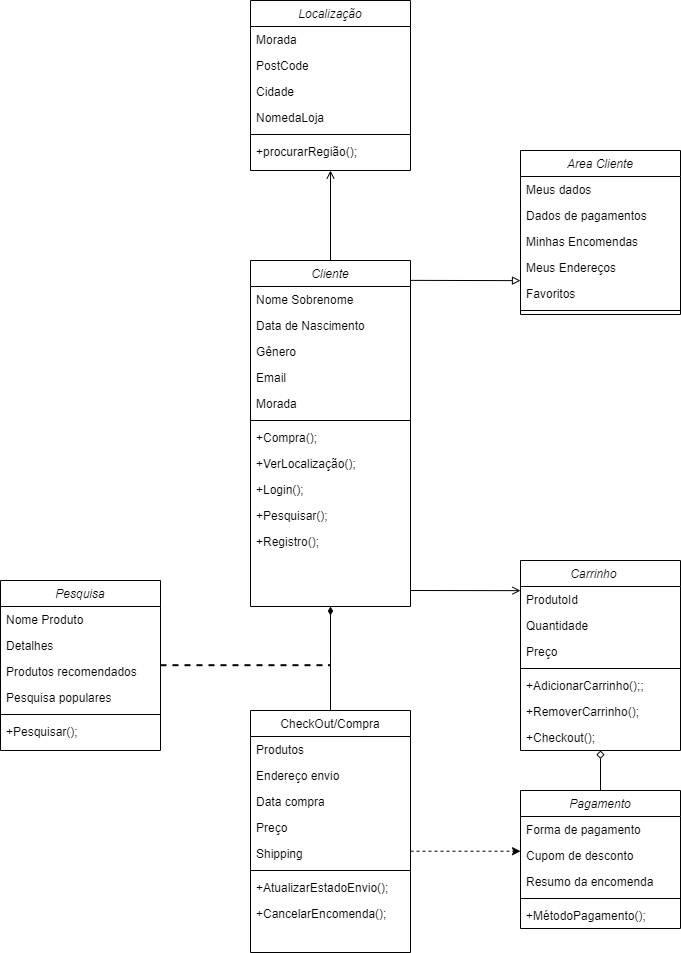

The diagram above was exported from draw.io. Its source (the exported page's mxGraphModel, read from the mxfile embedded in the PNG):
<mxGraphModel dx="1921" dy="1745" grid="1" gridSize="10" guides="1" tooltips="1" connect="1" arrows="1" fold="1" page="1" pageScale="1" pageWidth="827" pageHeight="1169" math="0" shadow="0">
  <root>
    <mxCell id="WIyWlLk6GJQsqaUBKTNV-0" />
    <mxCell id="WIyWlLk6GJQsqaUBKTNV-1" parent="WIyWlLk6GJQsqaUBKTNV-0" />
    <mxCell id="zkfFHV4jXpPFQw0GAbJ--0" value="Cliente" style="swimlane;fontStyle=2;align=center;verticalAlign=top;childLayout=stackLayout;horizontal=1;startSize=26;horizontalStack=0;resizeParent=1;resizeLast=0;collapsible=1;marginBottom=0;rounded=0;shadow=0;strokeWidth=1;" parent="WIyWlLk6GJQsqaUBKTNV-1" vertex="1">
      <mxGeometry x="220" y="-70" width="160" height="346" as="geometry">
        <mxRectangle x="230" y="140" width="160" height="26" as="alternateBounds" />
      </mxGeometry>
    </mxCell>
    <mxCell id="zkfFHV4jXpPFQw0GAbJ--1" value="Nome Sobrenome" style="text;align=left;verticalAlign=top;spacingLeft=4;spacingRight=4;overflow=hidden;rotatable=0;points=[[0,0.5],[1,0.5]];portConstraint=eastwest;" parent="zkfFHV4jXpPFQw0GAbJ--0" vertex="1">
      <mxGeometry y="26" width="160" height="26" as="geometry" />
    </mxCell>
    <mxCell id="zkfFHV4jXpPFQw0GAbJ--2" value="Data de Nascimento" style="text;align=left;verticalAlign=top;spacingLeft=4;spacingRight=4;overflow=hidden;rotatable=0;points=[[0,0.5],[1,0.5]];portConstraint=eastwest;rounded=0;shadow=0;html=0;" parent="zkfFHV4jXpPFQw0GAbJ--0" vertex="1">
      <mxGeometry y="52" width="160" height="26" as="geometry" />
    </mxCell>
    <mxCell id="zkfFHV4jXpPFQw0GAbJ--3" value="Gênero" style="text;align=left;verticalAlign=top;spacingLeft=4;spacingRight=4;overflow=hidden;rotatable=0;points=[[0,0.5],[1,0.5]];portConstraint=eastwest;rounded=0;shadow=0;html=0;" parent="zkfFHV4jXpPFQw0GAbJ--0" vertex="1">
      <mxGeometry y="78" width="160" height="26" as="geometry" />
    </mxCell>
    <mxCell id="4-nKDcfFm0KIxsjRm4yz-4" value="Email" style="text;align=left;verticalAlign=top;spacingLeft=4;spacingRight=4;overflow=hidden;rotatable=0;points=[[0,0.5],[1,0.5]];portConstraint=eastwest;" vertex="1" parent="zkfFHV4jXpPFQw0GAbJ--0">
      <mxGeometry y="104" width="160" height="26" as="geometry" />
    </mxCell>
    <mxCell id="4-nKDcfFm0KIxsjRm4yz-5" value="Morada" style="text;align=left;verticalAlign=top;spacingLeft=4;spacingRight=4;overflow=hidden;rotatable=0;points=[[0,0.5],[1,0.5]];portConstraint=eastwest;" vertex="1" parent="zkfFHV4jXpPFQw0GAbJ--0">
      <mxGeometry y="130" width="160" height="26" as="geometry" />
    </mxCell>
    <mxCell id="zkfFHV4jXpPFQw0GAbJ--4" value="" style="line;html=1;strokeWidth=1;align=left;verticalAlign=middle;spacingTop=-1;spacingLeft=3;spacingRight=3;rotatable=0;labelPosition=right;points=[];portConstraint=eastwest;" parent="zkfFHV4jXpPFQw0GAbJ--0" vertex="1">
      <mxGeometry y="156" width="160" height="8" as="geometry" />
    </mxCell>
    <mxCell id="zkfFHV4jXpPFQw0GAbJ--5" value="+Compra();" style="text;align=left;verticalAlign=top;spacingLeft=4;spacingRight=4;overflow=hidden;rotatable=0;points=[[0,0.5],[1,0.5]];portConstraint=eastwest;" parent="zkfFHV4jXpPFQw0GAbJ--0" vertex="1">
      <mxGeometry y="164" width="160" height="26" as="geometry" />
    </mxCell>
    <mxCell id="4-nKDcfFm0KIxsjRm4yz-0" value="+VerLocalização();" style="text;align=left;verticalAlign=top;spacingLeft=4;spacingRight=4;overflow=hidden;rotatable=0;points=[[0,0.5],[1,0.5]];portConstraint=eastwest;" vertex="1" parent="zkfFHV4jXpPFQw0GAbJ--0">
      <mxGeometry y="190" width="160" height="26" as="geometry" />
    </mxCell>
    <mxCell id="4-nKDcfFm0KIxsjRm4yz-2" value="+Login();" style="text;align=left;verticalAlign=top;spacingLeft=4;spacingRight=4;overflow=hidden;rotatable=0;points=[[0,0.5],[1,0.5]];portConstraint=eastwest;" vertex="1" parent="zkfFHV4jXpPFQw0GAbJ--0">
      <mxGeometry y="216" width="160" height="26" as="geometry" />
    </mxCell>
    <mxCell id="4-nKDcfFm0KIxsjRm4yz-1" value="+Pesquisar();" style="text;align=left;verticalAlign=top;spacingLeft=4;spacingRight=4;overflow=hidden;rotatable=0;points=[[0,0.5],[1,0.5]];portConstraint=eastwest;" vertex="1" parent="zkfFHV4jXpPFQw0GAbJ--0">
      <mxGeometry y="242" width="160" height="26" as="geometry" />
    </mxCell>
    <mxCell id="4-nKDcfFm0KIxsjRm4yz-3" value="+Registro();" style="text;align=left;verticalAlign=top;spacingLeft=4;spacingRight=4;overflow=hidden;rotatable=0;points=[[0,0.5],[1,0.5]];portConstraint=eastwest;" vertex="1" parent="zkfFHV4jXpPFQw0GAbJ--0">
      <mxGeometry y="268" width="160" height="26" as="geometry" />
    </mxCell>
    <mxCell id="zkfFHV4jXpPFQw0GAbJ--6" value="CheckOut/Compra" style="swimlane;fontStyle=0;align=center;verticalAlign=top;childLayout=stackLayout;horizontal=1;startSize=26;horizontalStack=0;resizeParent=1;resizeLast=0;collapsible=1;marginBottom=0;rounded=0;shadow=0;strokeWidth=1;" parent="WIyWlLk6GJQsqaUBKTNV-1" vertex="1">
      <mxGeometry x="220" y="380" width="160" height="242" as="geometry">
        <mxRectangle x="130" y="380" width="160" height="26" as="alternateBounds" />
      </mxGeometry>
    </mxCell>
    <mxCell id="4-nKDcfFm0KIxsjRm4yz-58" value="Produtos" style="text;align=left;verticalAlign=top;spacingLeft=4;spacingRight=4;overflow=hidden;rotatable=0;points=[[0,0.5],[1,0.5]];portConstraint=eastwest;rounded=0;shadow=0;html=0;" vertex="1" parent="zkfFHV4jXpPFQw0GAbJ--6">
      <mxGeometry y="26" width="160" height="26" as="geometry" />
    </mxCell>
    <mxCell id="zkfFHV4jXpPFQw0GAbJ--7" value="Endereço envio" style="text;align=left;verticalAlign=top;spacingLeft=4;spacingRight=4;overflow=hidden;rotatable=0;points=[[0,0.5],[1,0.5]];portConstraint=eastwest;" parent="zkfFHV4jXpPFQw0GAbJ--6" vertex="1">
      <mxGeometry y="52" width="160" height="26" as="geometry" />
    </mxCell>
    <mxCell id="zkfFHV4jXpPFQw0GAbJ--8" value="Data compra" style="text;align=left;verticalAlign=top;spacingLeft=4;spacingRight=4;overflow=hidden;rotatable=0;points=[[0,0.5],[1,0.5]];portConstraint=eastwest;rounded=0;shadow=0;html=0;" parent="zkfFHV4jXpPFQw0GAbJ--6" vertex="1">
      <mxGeometry y="78" width="160" height="26" as="geometry" />
    </mxCell>
    <mxCell id="4-nKDcfFm0KIxsjRm4yz-57" value="Preço" style="text;align=left;verticalAlign=top;spacingLeft=4;spacingRight=4;overflow=hidden;rotatable=0;points=[[0,0.5],[1,0.5]];portConstraint=eastwest;" vertex="1" parent="zkfFHV4jXpPFQw0GAbJ--6">
      <mxGeometry y="104" width="160" height="26" as="geometry" />
    </mxCell>
    <mxCell id="4-nKDcfFm0KIxsjRm4yz-56" value="Shipping" style="text;align=left;verticalAlign=top;spacingLeft=4;spacingRight=4;overflow=hidden;rotatable=0;points=[[0,0.5],[1,0.5]];portConstraint=eastwest;" vertex="1" parent="zkfFHV4jXpPFQw0GAbJ--6">
      <mxGeometry y="130" width="160" height="26" as="geometry" />
    </mxCell>
    <mxCell id="zkfFHV4jXpPFQw0GAbJ--9" value="" style="line;html=1;strokeWidth=1;align=left;verticalAlign=middle;spacingTop=-1;spacingLeft=3;spacingRight=3;rotatable=0;labelPosition=right;points=[];portConstraint=eastwest;" parent="zkfFHV4jXpPFQw0GAbJ--6" vertex="1">
      <mxGeometry y="156" width="160" height="8" as="geometry" />
    </mxCell>
    <mxCell id="zkfFHV4jXpPFQw0GAbJ--11" value="+AtualizarEstadoEnvio();" style="text;align=left;verticalAlign=top;spacingLeft=4;spacingRight=4;overflow=hidden;rotatable=0;points=[[0,0.5],[1,0.5]];portConstraint=eastwest;" parent="zkfFHV4jXpPFQw0GAbJ--6" vertex="1">
      <mxGeometry y="164" width="160" height="26" as="geometry" />
    </mxCell>
    <mxCell id="4-nKDcfFm0KIxsjRm4yz-59" value="+CancelarEncomenda();" style="text;align=left;verticalAlign=top;spacingLeft=4;spacingRight=4;overflow=hidden;rotatable=0;points=[[0,0.5],[1,0.5]];portConstraint=eastwest;" vertex="1" parent="zkfFHV4jXpPFQw0GAbJ--6">
      <mxGeometry y="190" width="160" height="26" as="geometry" />
    </mxCell>
    <mxCell id="zkfFHV4jXpPFQw0GAbJ--12" value="" style="endArrow=none;endSize=10;endFill=0;shadow=0;strokeWidth=1;rounded=0;edgeStyle=elbowEdgeStyle;elbow=vertical;startArrow=diamondThin;startFill=1;" parent="WIyWlLk6GJQsqaUBKTNV-1" source="zkfFHV4jXpPFQw0GAbJ--0" target="zkfFHV4jXpPFQw0GAbJ--6" edge="1">
      <mxGeometry width="160" relative="1" as="geometry">
        <mxPoint x="200" y="203" as="sourcePoint" />
        <mxPoint x="200" y="203" as="targetPoint" />
      </mxGeometry>
    </mxCell>
    <mxCell id="4-nKDcfFm0KIxsjRm4yz-27" value="Localização" style="swimlane;fontStyle=2;align=center;verticalAlign=top;childLayout=stackLayout;horizontal=1;startSize=26;horizontalStack=0;resizeParent=1;resizeLast=0;collapsible=1;marginBottom=0;rounded=0;shadow=0;strokeWidth=1;" vertex="1" parent="WIyWlLk6GJQsqaUBKTNV-1">
      <mxGeometry x="220" y="-330" width="160" height="170" as="geometry">
        <mxRectangle x="230" y="140" width="160" height="26" as="alternateBounds" />
      </mxGeometry>
    </mxCell>
    <mxCell id="4-nKDcfFm0KIxsjRm4yz-28" value="Morada" style="text;align=left;verticalAlign=top;spacingLeft=4;spacingRight=4;overflow=hidden;rotatable=0;points=[[0,0.5],[1,0.5]];portConstraint=eastwest;" vertex="1" parent="4-nKDcfFm0KIxsjRm4yz-27">
      <mxGeometry y="26" width="160" height="26" as="geometry" />
    </mxCell>
    <mxCell id="4-nKDcfFm0KIxsjRm4yz-41" value="PostCode" style="text;align=left;verticalAlign=top;spacingLeft=4;spacingRight=4;overflow=hidden;rotatable=0;points=[[0,0.5],[1,0.5]];portConstraint=eastwest;" vertex="1" parent="4-nKDcfFm0KIxsjRm4yz-27">
      <mxGeometry y="52" width="160" height="26" as="geometry" />
    </mxCell>
    <mxCell id="4-nKDcfFm0KIxsjRm4yz-40" value="Cidade" style="text;align=left;verticalAlign=top;spacingLeft=4;spacingRight=4;overflow=hidden;rotatable=0;points=[[0,0.5],[1,0.5]];portConstraint=eastwest;" vertex="1" parent="4-nKDcfFm0KIxsjRm4yz-27">
      <mxGeometry y="78" width="160" height="26" as="geometry" />
    </mxCell>
    <mxCell id="4-nKDcfFm0KIxsjRm4yz-39" value="NomedaLoja" style="text;align=left;verticalAlign=top;spacingLeft=4;spacingRight=4;overflow=hidden;rotatable=0;points=[[0,0.5],[1,0.5]];portConstraint=eastwest;" vertex="1" parent="4-nKDcfFm0KIxsjRm4yz-27">
      <mxGeometry y="104" width="160" height="26" as="geometry" />
    </mxCell>
    <mxCell id="4-nKDcfFm0KIxsjRm4yz-33" value="" style="line;html=1;strokeWidth=1;align=left;verticalAlign=middle;spacingTop=-1;spacingLeft=3;spacingRight=3;rotatable=0;labelPosition=right;points=[];portConstraint=eastwest;" vertex="1" parent="4-nKDcfFm0KIxsjRm4yz-27">
      <mxGeometry y="130" width="160" height="8" as="geometry" />
    </mxCell>
    <mxCell id="4-nKDcfFm0KIxsjRm4yz-34" value="+procurarRegião();" style="text;align=left;verticalAlign=top;spacingLeft=4;spacingRight=4;overflow=hidden;rotatable=0;points=[[0,0.5],[1,0.5]];portConstraint=eastwest;" vertex="1" parent="4-nKDcfFm0KIxsjRm4yz-27">
      <mxGeometry y="138" width="160" height="26" as="geometry" />
    </mxCell>
    <mxCell id="4-nKDcfFm0KIxsjRm4yz-42" value="Area Cliente" style="swimlane;fontStyle=2;align=center;verticalAlign=top;childLayout=stackLayout;horizontal=1;startSize=26;horizontalStack=0;resizeParent=1;resizeLast=0;collapsible=1;marginBottom=0;rounded=0;shadow=0;strokeWidth=1;" vertex="1" parent="WIyWlLk6GJQsqaUBKTNV-1">
      <mxGeometry x="490" y="-180" width="160" height="164" as="geometry">
        <mxRectangle x="230" y="140" width="160" height="26" as="alternateBounds" />
      </mxGeometry>
    </mxCell>
    <mxCell id="4-nKDcfFm0KIxsjRm4yz-43" value="Meus dados" style="text;align=left;verticalAlign=top;spacingLeft=4;spacingRight=4;overflow=hidden;rotatable=0;points=[[0,0.5],[1,0.5]];portConstraint=eastwest;" vertex="1" parent="4-nKDcfFm0KIxsjRm4yz-42">
      <mxGeometry y="26" width="160" height="26" as="geometry" />
    </mxCell>
    <mxCell id="4-nKDcfFm0KIxsjRm4yz-44" value="Dados de pagamentos" style="text;align=left;verticalAlign=top;spacingLeft=4;spacingRight=4;overflow=hidden;rotatable=0;points=[[0,0.5],[1,0.5]];portConstraint=eastwest;" vertex="1" parent="4-nKDcfFm0KIxsjRm4yz-42">
      <mxGeometry y="52" width="160" height="26" as="geometry" />
    </mxCell>
    <mxCell id="4-nKDcfFm0KIxsjRm4yz-45" value="Minhas Encomendas" style="text;align=left;verticalAlign=top;spacingLeft=4;spacingRight=4;overflow=hidden;rotatable=0;points=[[0,0.5],[1,0.5]];portConstraint=eastwest;" vertex="1" parent="4-nKDcfFm0KIxsjRm4yz-42">
      <mxGeometry y="78" width="160" height="26" as="geometry" />
    </mxCell>
    <mxCell id="4-nKDcfFm0KIxsjRm4yz-46" value="Meus Endereços" style="text;align=left;verticalAlign=top;spacingLeft=4;spacingRight=4;overflow=hidden;rotatable=0;points=[[0,0.5],[1,0.5]];portConstraint=eastwest;" vertex="1" parent="4-nKDcfFm0KIxsjRm4yz-42">
      <mxGeometry y="104" width="160" height="26" as="geometry" />
    </mxCell>
    <mxCell id="4-nKDcfFm0KIxsjRm4yz-74" value="Favoritos" style="text;align=left;verticalAlign=top;spacingLeft=4;spacingRight=4;overflow=hidden;rotatable=0;points=[[0,0.5],[1,0.5]];portConstraint=eastwest;" vertex="1" parent="4-nKDcfFm0KIxsjRm4yz-42">
      <mxGeometry y="130" width="160" height="26" as="geometry" />
    </mxCell>
    <mxCell id="4-nKDcfFm0KIxsjRm4yz-47" value="" style="line;html=1;strokeWidth=1;align=left;verticalAlign=middle;spacingTop=-1;spacingLeft=3;spacingRight=3;rotatable=0;labelPosition=right;points=[];portConstraint=eastwest;" vertex="1" parent="4-nKDcfFm0KIxsjRm4yz-42">
      <mxGeometry y="156" width="160" height="8" as="geometry" />
    </mxCell>
    <mxCell id="4-nKDcfFm0KIxsjRm4yz-54" value="" style="endArrow=none;shadow=0;strokeWidth=1;rounded=0;endFill=0;edgeStyle=elbowEdgeStyle;elbow=vertical;startArrow=block;startFill=0;" edge="1" parent="WIyWlLk6GJQsqaUBKTNV-1">
      <mxGeometry x="0.5" y="41" relative="1" as="geometry">
        <mxPoint x="490" y="-49.85714285714289" as="sourcePoint" />
        <mxPoint x="380" y="-50" as="targetPoint" />
        <mxPoint x="-40" y="32" as="offset" />
      </mxGeometry>
    </mxCell>
    <mxCell id="4-nKDcfFm0KIxsjRm4yz-55" value="" style="endArrow=open;shadow=0;strokeWidth=1;rounded=0;endFill=1;elbow=vertical;exitX=0.5;exitY=0;exitDx=0;exitDy=0;" edge="1" parent="WIyWlLk6GJQsqaUBKTNV-1" source="zkfFHV4jXpPFQw0GAbJ--0">
      <mxGeometry x="0.5" y="41" relative="1" as="geometry">
        <mxPoint x="390" y="30" as="sourcePoint" />
        <mxPoint x="300" y="-160" as="targetPoint" />
        <mxPoint x="-40" y="32" as="offset" />
      </mxGeometry>
    </mxCell>
    <mxCell id="4-nKDcfFm0KIxsjRm4yz-62" value="Pesquisa" style="swimlane;fontStyle=2;align=center;verticalAlign=top;childLayout=stackLayout;horizontal=1;startSize=26;horizontalStack=0;resizeParent=1;resizeLast=0;collapsible=1;marginBottom=0;rounded=0;shadow=0;strokeWidth=1;" vertex="1" parent="WIyWlLk6GJQsqaUBKTNV-1">
      <mxGeometry x="-30" y="250" width="160" height="170" as="geometry">
        <mxRectangle x="230" y="140" width="160" height="26" as="alternateBounds" />
      </mxGeometry>
    </mxCell>
    <mxCell id="4-nKDcfFm0KIxsjRm4yz-63" value="Nome Produto" style="text;align=left;verticalAlign=top;spacingLeft=4;spacingRight=4;overflow=hidden;rotatable=0;points=[[0,0.5],[1,0.5]];portConstraint=eastwest;" vertex="1" parent="4-nKDcfFm0KIxsjRm4yz-62">
      <mxGeometry y="26" width="160" height="26" as="geometry" />
    </mxCell>
    <mxCell id="4-nKDcfFm0KIxsjRm4yz-64" value="Detalhes" style="text;align=left;verticalAlign=top;spacingLeft=4;spacingRight=4;overflow=hidden;rotatable=0;points=[[0,0.5],[1,0.5]];portConstraint=eastwest;rounded=0;shadow=0;html=0;" vertex="1" parent="4-nKDcfFm0KIxsjRm4yz-62">
      <mxGeometry y="52" width="160" height="26" as="geometry" />
    </mxCell>
    <mxCell id="4-nKDcfFm0KIxsjRm4yz-65" value="Produtos recomendados" style="text;align=left;verticalAlign=top;spacingLeft=4;spacingRight=4;overflow=hidden;rotatable=0;points=[[0,0.5],[1,0.5]];portConstraint=eastwest;rounded=0;shadow=0;html=0;" vertex="1" parent="4-nKDcfFm0KIxsjRm4yz-62">
      <mxGeometry y="78" width="160" height="26" as="geometry" />
    </mxCell>
    <mxCell id="4-nKDcfFm0KIxsjRm4yz-66" value="Pesquisa populares" style="text;align=left;verticalAlign=top;spacingLeft=4;spacingRight=4;overflow=hidden;rotatable=0;points=[[0,0.5],[1,0.5]];portConstraint=eastwest;" vertex="1" parent="4-nKDcfFm0KIxsjRm4yz-62">
      <mxGeometry y="104" width="160" height="26" as="geometry" />
    </mxCell>
    <mxCell id="4-nKDcfFm0KIxsjRm4yz-68" value="" style="line;html=1;strokeWidth=1;align=left;verticalAlign=middle;spacingTop=-1;spacingLeft=3;spacingRight=3;rotatable=0;labelPosition=right;points=[];portConstraint=eastwest;" vertex="1" parent="4-nKDcfFm0KIxsjRm4yz-62">
      <mxGeometry y="130" width="160" height="8" as="geometry" />
    </mxCell>
    <mxCell id="4-nKDcfFm0KIxsjRm4yz-69" value="+Pesquisar();" style="text;align=left;verticalAlign=top;spacingLeft=4;spacingRight=4;overflow=hidden;rotatable=0;points=[[0,0.5],[1,0.5]];portConstraint=eastwest;" vertex="1" parent="4-nKDcfFm0KIxsjRm4yz-62">
      <mxGeometry y="138" width="160" height="26" as="geometry" />
    </mxCell>
    <mxCell id="4-nKDcfFm0KIxsjRm4yz-75" value="Carrinho    " style="swimlane;fontStyle=2;align=center;verticalAlign=top;childLayout=stackLayout;horizontal=1;startSize=26;horizontalStack=0;resizeParent=1;resizeLast=0;collapsible=1;marginBottom=0;rounded=0;shadow=0;strokeWidth=1;" vertex="1" parent="WIyWlLk6GJQsqaUBKTNV-1">
      <mxGeometry x="490" y="230" width="160" height="190" as="geometry">
        <mxRectangle x="230" y="140" width="160" height="26" as="alternateBounds" />
      </mxGeometry>
    </mxCell>
    <mxCell id="4-nKDcfFm0KIxsjRm4yz-76" value="ProdutoId" style="text;align=left;verticalAlign=top;spacingLeft=4;spacingRight=4;overflow=hidden;rotatable=0;points=[[0,0.5],[1,0.5]];portConstraint=eastwest;" vertex="1" parent="4-nKDcfFm0KIxsjRm4yz-75">
      <mxGeometry y="26" width="160" height="26" as="geometry" />
    </mxCell>
    <mxCell id="4-nKDcfFm0KIxsjRm4yz-77" value="Quantidade" style="text;align=left;verticalAlign=top;spacingLeft=4;spacingRight=4;overflow=hidden;rotatable=0;points=[[0,0.5],[1,0.5]];portConstraint=eastwest;rounded=0;shadow=0;html=0;" vertex="1" parent="4-nKDcfFm0KIxsjRm4yz-75">
      <mxGeometry y="52" width="160" height="26" as="geometry" />
    </mxCell>
    <mxCell id="4-nKDcfFm0KIxsjRm4yz-78" value="Preço" style="text;align=left;verticalAlign=top;spacingLeft=4;spacingRight=4;overflow=hidden;rotatable=0;points=[[0,0.5],[1,0.5]];portConstraint=eastwest;rounded=0;shadow=0;html=0;" vertex="1" parent="4-nKDcfFm0KIxsjRm4yz-75">
      <mxGeometry y="78" width="160" height="26" as="geometry" />
    </mxCell>
    <mxCell id="4-nKDcfFm0KIxsjRm4yz-80" value="" style="line;html=1;strokeWidth=1;align=left;verticalAlign=middle;spacingTop=-1;spacingLeft=3;spacingRight=3;rotatable=0;labelPosition=right;points=[];portConstraint=eastwest;" vertex="1" parent="4-nKDcfFm0KIxsjRm4yz-75">
      <mxGeometry y="104" width="160" height="8" as="geometry" />
    </mxCell>
    <mxCell id="4-nKDcfFm0KIxsjRm4yz-81" value="+AdicionarCarrinho();;" style="text;align=left;verticalAlign=top;spacingLeft=4;spacingRight=4;overflow=hidden;rotatable=0;points=[[0,0.5],[1,0.5]];portConstraint=eastwest;" vertex="1" parent="4-nKDcfFm0KIxsjRm4yz-75">
      <mxGeometry y="112" width="160" height="26" as="geometry" />
    </mxCell>
    <mxCell id="4-nKDcfFm0KIxsjRm4yz-94" value="+RemoverCarrinho();" style="text;align=left;verticalAlign=top;spacingLeft=4;spacingRight=4;overflow=hidden;rotatable=0;points=[[0,0.5],[1,0.5]];portConstraint=eastwest;" vertex="1" parent="4-nKDcfFm0KIxsjRm4yz-75">
      <mxGeometry y="138" width="160" height="26" as="geometry" />
    </mxCell>
    <mxCell id="4-nKDcfFm0KIxsjRm4yz-95" value="+Checkout();" style="text;align=left;verticalAlign=top;spacingLeft=4;spacingRight=4;overflow=hidden;rotatable=0;points=[[0,0.5],[1,0.5]];portConstraint=eastwest;" vertex="1" parent="4-nKDcfFm0KIxsjRm4yz-75">
      <mxGeometry y="164" width="160" height="26" as="geometry" />
    </mxCell>
    <mxCell id="4-nKDcfFm0KIxsjRm4yz-84" value="Pagamento" style="swimlane;fontStyle=2;align=center;verticalAlign=top;childLayout=stackLayout;horizontal=1;startSize=26;horizontalStack=0;resizeParent=1;resizeLast=0;collapsible=1;marginBottom=0;rounded=0;shadow=0;strokeWidth=1;" vertex="1" parent="WIyWlLk6GJQsqaUBKTNV-1">
      <mxGeometry x="490" y="460" width="160" height="138" as="geometry">
        <mxRectangle x="230" y="140" width="160" height="26" as="alternateBounds" />
      </mxGeometry>
    </mxCell>
    <mxCell id="4-nKDcfFm0KIxsjRm4yz-85" value="Forma de pagamento" style="text;align=left;verticalAlign=top;spacingLeft=4;spacingRight=4;overflow=hidden;rotatable=0;points=[[0,0.5],[1,0.5]];portConstraint=eastwest;" vertex="1" parent="4-nKDcfFm0KIxsjRm4yz-84">
      <mxGeometry y="26" width="160" height="26" as="geometry" />
    </mxCell>
    <mxCell id="4-nKDcfFm0KIxsjRm4yz-86" value="Cupom de desconto" style="text;align=left;verticalAlign=top;spacingLeft=4;spacingRight=4;overflow=hidden;rotatable=0;points=[[0,0.5],[1,0.5]];portConstraint=eastwest;rounded=0;shadow=0;html=0;" vertex="1" parent="4-nKDcfFm0KIxsjRm4yz-84">
      <mxGeometry y="52" width="160" height="26" as="geometry" />
    </mxCell>
    <mxCell id="4-nKDcfFm0KIxsjRm4yz-87" value="Resumo da encomenda" style="text;align=left;verticalAlign=top;spacingLeft=4;spacingRight=4;overflow=hidden;rotatable=0;points=[[0,0.5],[1,0.5]];portConstraint=eastwest;rounded=0;shadow=0;html=0;" vertex="1" parent="4-nKDcfFm0KIxsjRm4yz-84">
      <mxGeometry y="78" width="160" height="26" as="geometry" />
    </mxCell>
    <mxCell id="4-nKDcfFm0KIxsjRm4yz-89" value="" style="line;html=1;strokeWidth=1;align=left;verticalAlign=middle;spacingTop=-1;spacingLeft=3;spacingRight=3;rotatable=0;labelPosition=right;points=[];portConstraint=eastwest;" vertex="1" parent="4-nKDcfFm0KIxsjRm4yz-84">
      <mxGeometry y="104" width="160" height="8" as="geometry" />
    </mxCell>
    <mxCell id="4-nKDcfFm0KIxsjRm4yz-61" value="+MétodoPagamento();" style="text;align=left;verticalAlign=top;spacingLeft=4;spacingRight=4;overflow=hidden;rotatable=0;points=[[0,0.5],[1,0.5]];portConstraint=eastwest;" vertex="1" parent="4-nKDcfFm0KIxsjRm4yz-84">
      <mxGeometry y="112" width="160" height="26" as="geometry" />
    </mxCell>
    <mxCell id="4-nKDcfFm0KIxsjRm4yz-91" value="" style="endArrow=open;shadow=0;strokeWidth=1;rounded=0;endFill=1;edgeStyle=elbowEdgeStyle;elbow=vertical;" edge="1" parent="WIyWlLk6GJQsqaUBKTNV-1">
      <mxGeometry x="0.5" y="41" relative="1" as="geometry">
        <mxPoint x="380" y="260" as="sourcePoint" />
        <mxPoint x="490" y="260.1428571428571" as="targetPoint" />
        <mxPoint x="-40" y="32" as="offset" />
      </mxGeometry>
    </mxCell>
    <mxCell id="4-nKDcfFm0KIxsjRm4yz-92" value="" style="endArrow=classic;shadow=0;strokeWidth=1;rounded=0;endFill=1;edgeStyle=elbowEdgeStyle;elbow=vertical;dashed=1;" edge="1" parent="WIyWlLk6GJQsqaUBKTNV-1">
      <mxGeometry x="0.5" y="41" relative="1" as="geometry">
        <mxPoint x="380" y="520.71" as="sourcePoint" />
        <mxPoint x="490" y="520.8528571428571" as="targetPoint" />
        <mxPoint x="-40" y="32" as="offset" />
      </mxGeometry>
    </mxCell>
    <mxCell id="4-nKDcfFm0KIxsjRm4yz-93" value="" style="endArrow=diamond;html=1;rounded=0;exitX=0.5;exitY=0;exitDx=0;exitDy=0;entryX=0.5;entryY=1;entryDx=0;entryDy=0;endFill=0;startArrow=none;startFill=0;" edge="1" parent="WIyWlLk6GJQsqaUBKTNV-1" source="4-nKDcfFm0KIxsjRm4yz-84" target="4-nKDcfFm0KIxsjRm4yz-75">
      <mxGeometry width="50" height="50" relative="1" as="geometry">
        <mxPoint x="390" y="430" as="sourcePoint" />
        <mxPoint x="440" y="380" as="targetPoint" />
      </mxGeometry>
    </mxCell>
    <mxCell id="iE7hMOM_ZnYWhSM2iSp9-0" value="" style="endArrow=none;dashed=1;html=1;strokeWidth=2;rounded=0;" edge="1" parent="WIyWlLk6GJQsqaUBKTNV-1">
      <mxGeometry width="50" height="50" relative="1" as="geometry">
        <mxPoint x="130" y="334.71" as="sourcePoint" />
        <mxPoint x="300" y="334.71" as="targetPoint" />
      </mxGeometry>
    </mxCell>
  </root>
</mxGraphModel>